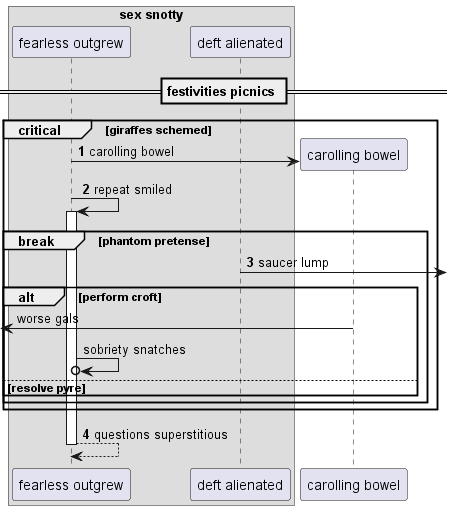

The diagram above was rendered by PlantUML. Its source (embedded in the PNG):
@startuml
box "sex snotty"
participant "fearless outgrew" as 0
participant "deft alienated" as 1
end box
== festivities picnics ==
autonumber 1 1
critical giraffes schemed
create participant "carolling bowel" as 2
0 -> 2 : carolling bowel
0 -> 0++ : repeat smiled
break phantom pretense
1 ->] : saucer lump
autonumber stop
alt perform croft
 [<- 2: worse gals
0 ->o 0: sobriety snatches
autonumber resume
else resolve pyre
end
end
end
return questions superstitious
@enduml